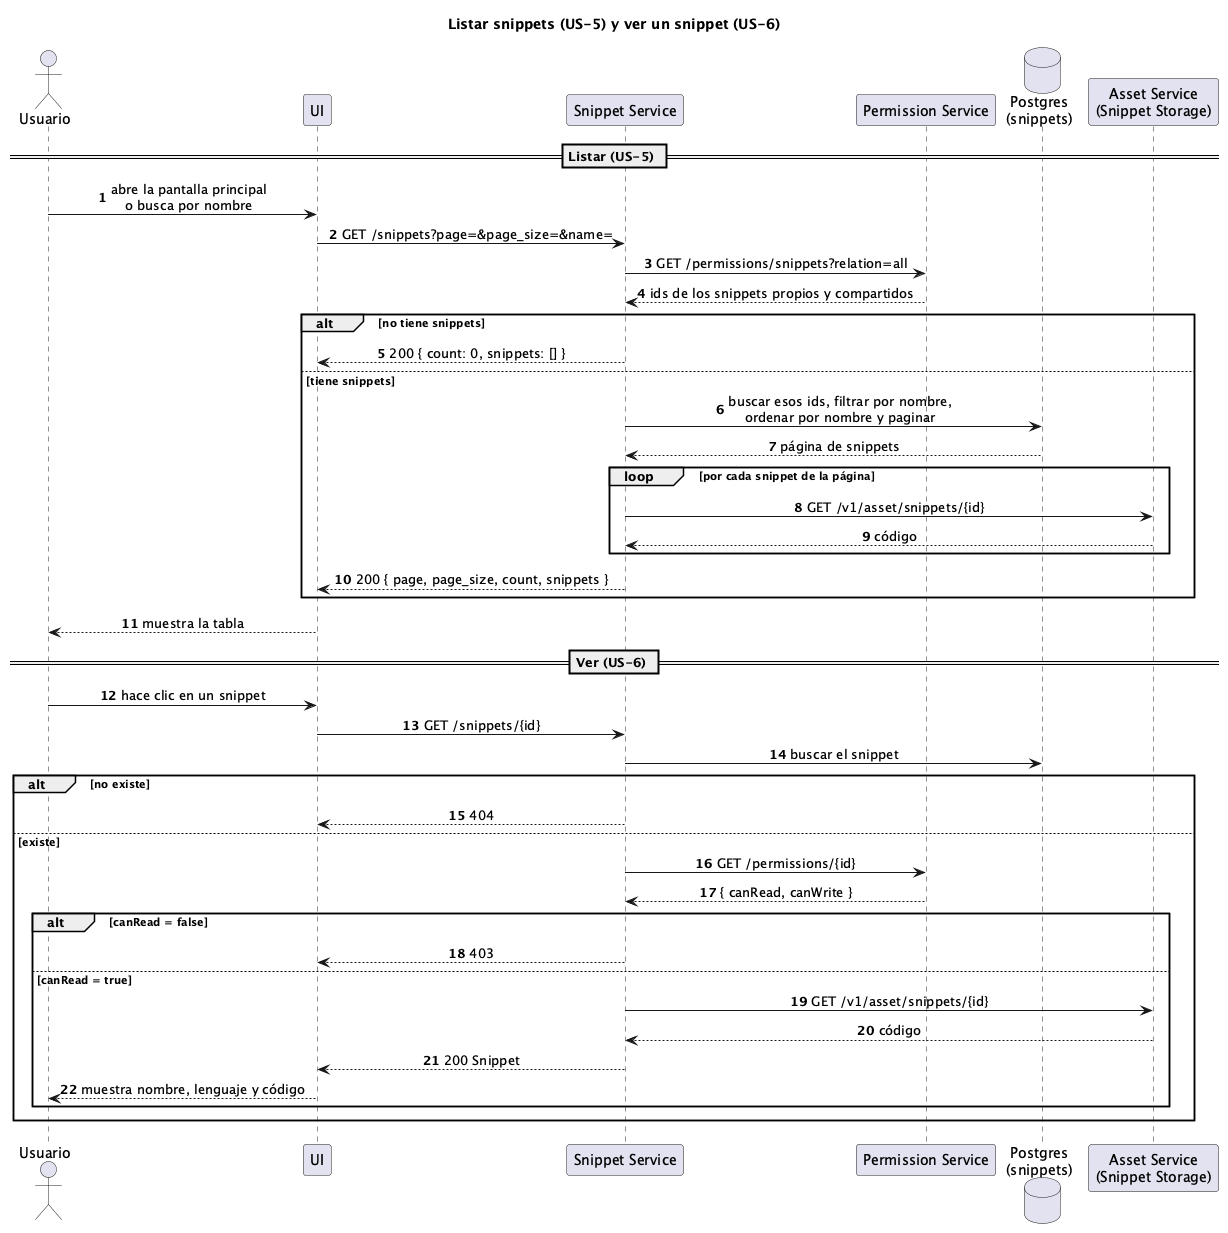

The diagram above was rendered by PlantUML. Its source (embedded in the PNG):
@startuml secuencia-listar-y-ver-snippet
' Listar los snippets (US-5) y ver uno (US-6). Implementado en #35 y #37.

title Listar snippets (US-5) y ver un snippet (US-6)
autonumber
skinparam sequenceMessageAlign center

actor Usuario
participant UI
participant "Snippet Service" as S
participant "Permission Service" as P
database "Postgres\n(snippets)" as DB
participant "Asset Service\n(Snippet Storage)" as ST

== Listar (US-5) ==
Usuario -> UI : abre la pantalla principal\no busca por nombre
UI -> S : GET /snippets?page=&page_size=&name=
S -> P : GET /permissions/snippets?relation=all
P --> S : ids de los snippets propios y compartidos
alt no tiene snippets
  S --> UI : 200 { count: 0, snippets: [] }
else tiene snippets
  S -> DB : buscar esos ids, filtrar por nombre,\nordenar por nombre y paginar
  DB --> S : página de snippets
  loop por cada snippet de la página
    S -> ST : GET /v1/asset/snippets/{id}
    ST --> S : código
  end
  S --> UI : 200 { page, page_size, count, snippets }
end
UI --> Usuario : muestra la tabla

== Ver (US-6) ==
Usuario -> UI : hace clic en un snippet
UI -> S : GET /snippets/{id}
S -> DB : buscar el snippet
alt no existe
  S --> UI : 404
else existe
  S -> P : GET /permissions/{id}
  P --> S : { canRead, canWrite }
  alt canRead = false
    S --> UI : 403
  else canRead = true
    S -> ST : GET /v1/asset/snippets/{id}
    ST --> S : código
    S --> UI : 200 Snippet
    UI --> Usuario : muestra nombre, lenguaje y código
  end
end
@enduml